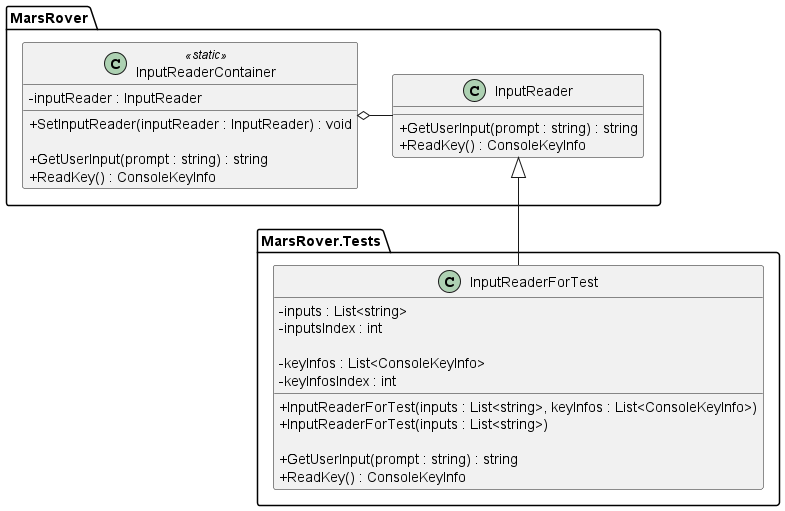

The diagram above was rendered by PlantUML. Its source (embedded in the PNG):
@startuml "InputReader"
skinparam classAttributeIconSize 0

package MarsRover
{
    class InputReader
    {
        + GetUserInput(prompt : string) : string
        + ReadKey() : ConsoleKeyInfo
    }

    class InputReaderContainer <<static>>
    {
        - inputReader : InputReader

        + SetInputReader(inputReader : InputReader) : void
        
        + GetUserInput(prompt : string) : string
        + ReadKey() : ConsoleKeyInfo
    }
}

package MarsRover.Tests
{
    class InputReaderForTest 
    {
        - inputs : List<string>
        - inputsIndex : int

        - keyInfos : List<ConsoleKeyInfo>
        - keyInfosIndex : int

        + InputReaderForTest(inputs : List<string>, keyInfos : List<ConsoleKeyInfo>)
        + InputReaderForTest(inputs : List<string>)

        + GetUserInput(prompt : string) : string
        + ReadKey() : ConsoleKeyInfo
    }
}

InputReaderContainer o-r- InputReader
InputReader <|-- InputReaderForTest 

@enduml